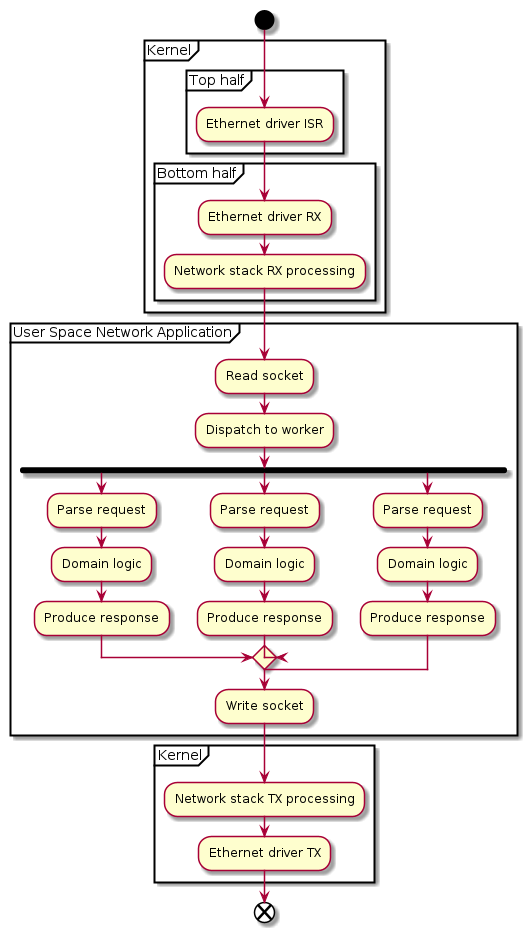

The diagram above was rendered by PlantUML. Its source (embedded in the PNG):
@startuml

start

partition "Kernel" {
   partition "Top half" {
      :Ethernet driver ISR;
   }
   partition "Bottom half" {
      :Ethernet driver RX;
      :Network stack RX processing;
   }
}
partition "User Space Network Application" {
   :Read socket;
   :Dispatch to worker;
   fork
      :Parse request;
      :Domain logic;
      :Produce response;
   fork again
      :Parse request;
      :Domain logic;
      :Produce response;
   fork again
      :Parse request;
      :Domain logic;
      :Produce response;
   end merge
   :Write socket;
}
partition "Kernel" {
   :Network stack TX processing;
   :Ethernet driver TX;
}

end

@enduml